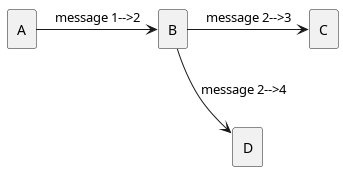

The diagram above was rendered by PlantUML. Its source (embedded in the PNG):
@startuml communication
skinparam linestyle ortho
rectangle "A" as one
rectangle "B" as two
rectangle "C" as three
rectangle "D" as four

one -right-> two: message 1-->2
two -right-> three: message 2-->3
two --> four: message 2-->4
three -[hidden]- four
@enduml